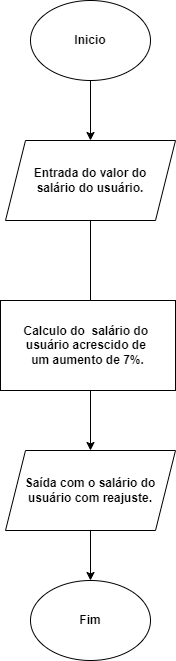

The diagram above was exported from draw.io. Its source (the exported page's mxGraphModel, read from the mxfile embedded in the PNG):
<mxGraphModel dx="2072" dy="1135" grid="1" gridSize="10" guides="1" tooltips="1" connect="1" arrows="1" fold="1" page="1" pageScale="1" pageWidth="850" pageHeight="1100" math="0" shadow="0">
  <root>
    <mxCell id="0" />
    <mxCell id="1" parent="0" />
    <mxCell id="PBwjPcmHuXbGxSfvPWQs-1" value="Inicio" style="ellipse;whiteSpace=wrap;html=1;fontStyle=1" parent="1" vertex="1">
      <mxGeometry x="305" y="80" width="120" height="80" as="geometry" />
    </mxCell>
    <mxCell id="PBwjPcmHuXbGxSfvPWQs-8" value="" style="edgeStyle=orthogonalEdgeStyle;rounded=0;orthogonalLoop=1;jettySize=auto;html=1;fontStyle=1" parent="1" source="PBwjPcmHuXbGxSfvPWQs-2" target="PBwjPcmHuXbGxSfvPWQs-4" edge="1">
      <mxGeometry relative="1" as="geometry" />
    </mxCell>
    <mxCell id="PBwjPcmHuXbGxSfvPWQs-2" value="Entrada do valor do&lt;div&gt;salário do usuário.&lt;/div&gt;" style="shape=parallelogram;perimeter=parallelogramPerimeter;whiteSpace=wrap;html=1;fixedSize=1;fontStyle=1" parent="1" vertex="1">
      <mxGeometry x="280" y="220" width="170" height="80" as="geometry" />
    </mxCell>
    <mxCell id="PBwjPcmHuXbGxSfvPWQs-7" value="" style="edgeStyle=orthogonalEdgeStyle;rounded=0;orthogonalLoop=1;jettySize=auto;html=1;exitX=0.5;exitY=1;exitDx=0;exitDy=0;fontStyle=1" parent="1" source="PBwjPcmHuXbGxSfvPWQs-1" target="PBwjPcmHuXbGxSfvPWQs-2" edge="1">
      <mxGeometry relative="1" as="geometry">
        <mxPoint x="355" y="150" as="sourcePoint" />
      </mxGeometry>
    </mxCell>
    <mxCell id="PBwjPcmHuXbGxSfvPWQs-9" value="" style="edgeStyle=orthogonalEdgeStyle;rounded=0;orthogonalLoop=1;jettySize=auto;html=1;exitX=0.5;exitY=1;exitDx=0;exitDy=0;fontStyle=1" parent="1" source="PBwjPcmHuXbGxSfvPWQs-4" target="PBwjPcmHuXbGxSfvPWQs-5" edge="1">
      <mxGeometry relative="1" as="geometry">
        <mxPoint x="375" y="610" as="sourcePoint" />
      </mxGeometry>
    </mxCell>
    <mxCell id="PBwjPcmHuXbGxSfvPWQs-4" value="Saída com o salário do&lt;div&gt;usuário com reajuste.&lt;/div&gt;" style="shape=parallelogram;perimeter=parallelogramPerimeter;whiteSpace=wrap;html=1;fixedSize=1;fontStyle=1" parent="1" vertex="1">
      <mxGeometry x="280" y="530" width="170" height="80" as="geometry" />
    </mxCell>
    <mxCell id="PBwjPcmHuXbGxSfvPWQs-5" value="Fim" style="ellipse;whiteSpace=wrap;html=1;fontStyle=1" parent="1" vertex="1">
      <mxGeometry x="305" y="660" width="120" height="80" as="geometry" />
    </mxCell>
    <mxCell id="PBwjPcmHuXbGxSfvPWQs-10" value="Calculo do&amp;nbsp; salário do&amp;nbsp;&lt;div&gt;usuário acrescido de&amp;nbsp;&lt;/div&gt;&lt;div&gt;um aumento de 7%.&lt;/div&gt;" style="rounded=0;whiteSpace=wrap;html=1;fontStyle=1" parent="1" vertex="1">
      <mxGeometry x="275" y="380" width="175" height="90" as="geometry" />
    </mxCell>
  </root>
</mxGraphModel>